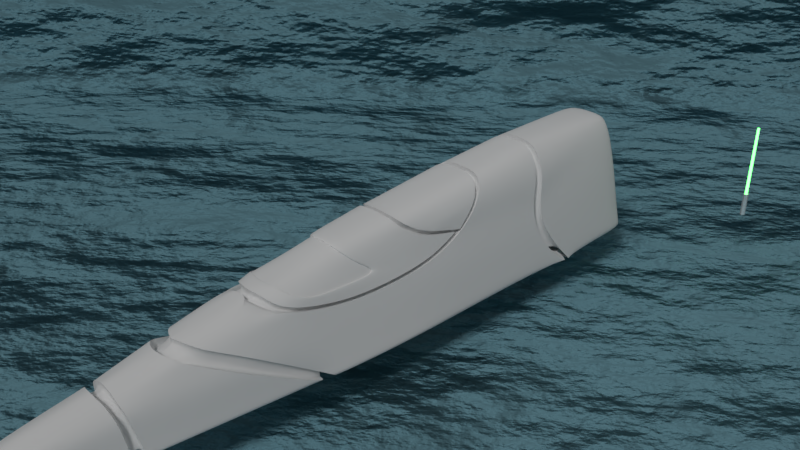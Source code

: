 # Source: beginner2.blend  (saved by Blender 2.78.4; exported with 4.5.12 LTS)
import bpy
from mathutils import Matrix  # noqa: F401  (used for matrix-valued properties, if any)

bpy.ops.wm.read_factory_settings(use_empty=True)
scene = bpy.context.scene
scene.name = 'Scene'

# ---- collections
col_collection_1 = bpy.data.collections.new('Collection 1'); scene.collection.children.link(col_collection_1)
col_collection_2 = bpy.data.collections.new('Collection 2'); scene.collection.children.link(col_collection_2)
col_collection_2.hide_render = True
col_collection_2.hide_viewport = True

# ---- materials (node trees are filled in below, after node groups)
mat_lightsaber_hilt = bpy.data.materials.new('Lightsaber hilt')
mat_lightsaber_hilt.alpha_threshold = 0.0
mat_lightsaber_hilt.roughness = 0.5
mat_lighsaber_light = bpy.data.materials.new('Lighsaber light')
mat_lighsaber_light.alpha_threshold = 0.0
mat_lighsaber_light.roughness = 0.5
mat_material_001 = bpy.data.materials.new('Material.001')
mat_material_001.alpha_threshold = 0.0
mat_material_001.roughness = 0.5
mat_exterior = bpy.data.materials.new('Exterior')
mat_exterior.alpha_threshold = 0.0
mat_exterior.roughness = 0.5
mat_inside_faces = bpy.data.materials.new('Inside faces')
mat_inside_faces.alpha_threshold = 0.0
mat_inside_faces.roughness = 0.5
mat_exterior_002 = bpy.data.materials.new('Exterior.002')
mat_exterior_002.alpha_threshold = 0.0
mat_exterior_002.roughness = 0.5
mat_inside_faces_001 = bpy.data.materials.new('Inside faces.001')
mat_inside_faces_001.alpha_threshold = 0.0
mat_inside_faces_001.roughness = 0.5

# ---- material node trees
mat_lightsaber_hilt.use_nodes = True; mat_lightsaber_hilt.node_tree.nodes.clear()
_N = mat_lightsaber_hilt.node_tree.nodes; _L = mat_lightsaber_hilt.node_tree.links
n0 = _N.new('ShaderNodeOutputMaterial'); n0.name = 'Material Output'; n0.location = (300, 300)
n1 = _N.new('ShaderNodeAddShader'); n1.name = 'Add Shader'; n1.location = (10, 300)
n2 = _N.new('ShaderNodeBsdfDiffuse'); n2.name = 'Diffuse BSDF'; n2.location = (-190, 300)
n2.inputs[0].default_value = (0.3672, 0.3672, 0.3672, 1.0)
n3 = _N.new('ShaderNodeBsdfAnisotropic'); n3.name = 'Glossy BSDF'; n3.location = (-190, 200)
n3.distribution = 'GGX'
n3.inputs[1].default_value = 0.0
_L.new(n1.outputs[0], n0.inputs[0])
_L.new(n2.outputs[0], n1.inputs[0])
_L.new(n3.outputs[0], n1.inputs[1])
n0.is_active_output = True
mat_lighsaber_light.use_nodes = True; mat_lighsaber_light.node_tree.nodes.clear()
_N = mat_lighsaber_light.node_tree.nodes; _L = mat_lighsaber_light.node_tree.links
n0 = _N.new('ShaderNodeBsdfDiffuse'); n0.name = 'Diffuse BSDF'; n0.location = (-78, 345)
n0.inputs[0].default_value = (0.02511, 0.8, 0.03559, 1.0)
n1 = _N.new('ShaderNodeEmission'); n1.name = 'Emission'; n1.location = (-82, 225)
n1.inputs[0].default_value = (0.08888, 0.8, 0.1058, 1.0)
n1.inputs[1].default_value = 11.1
n2 = _N.new('ShaderNodeOutputMaterial'); n2.name = 'Material Output'; n2.location = (617, 348)
n3 = _N.new('ShaderNodeBsdfRefraction'); n3.name = 'Refraction BSDF'; n3.location = (258, 147)
n3.distribution = 'GGX'
n3.inputs[0].default_value = (0.005556, 0.8, 0.04368, 1.0)
n3.inputs[2].default_value = 9.85
n4 = _N.new('ShaderNodeMixShader'); n4.name = 'Mix Shader'; n4.location = (355, 312)
n5 = _N.new('ShaderNodeBsdfRefraction'); n5.name = 'Refraction BSDF.001'; n5.location = (134, 388)
n5.inputs[0].default_value = (0.8, 0.8, 0.8, 1.0)
n5.inputs[1].default_value = 0.4916
n5.inputs[2].default_value = 3.6
_L.new(n1.outputs[0], n4.inputs[2])
_L.new(n4.outputs[0], n2.inputs[0])
_L.new(n5.outputs[0], n4.inputs[1])
n2.is_active_output = True
mat_material_001.use_nodes = True; mat_material_001.node_tree.nodes.clear()
_N = mat_material_001.node_tree.nodes; _L = mat_material_001.node_tree.links
n0 = _N.new('ShaderNodeOutputMaterial'); n0.name = 'Material Output'; n0.location = (300, 300)
n1 = _N.new('ShaderNodeVolumeScatter'); n1.name = 'Volume Scatter'; n1.location = (100, 200)
n1.width = 140
n2 = _N.new('ShaderNodeBsdfDiffuse'); n2.name = 'Diffuse BSDF'; n2.location = (10, 300)
n2.inputs[0].default_value = (0.168, 0.3366, 0.402, 1.0)
n3 = _N.new('ShaderNodeBump'); n3.name = 'Bump'; n3.location = (-180, 100)
n3.inputs[1].default_value = 9.4
n3.inputs[2].default_value = 1.0
n4 = _N.new('ShaderNodeTexNoise'); n4.name = 'Noise Texture'; n4.location = (-370, -100)
n4.inputs[2].default_value = 7.1
n4.inputs[3].default_value = 15.2
_L.new(n2.outputs[0], n0.inputs[0])
_L.new(n3.outputs[0], n2.inputs[2])
_L.new(n4.outputs[0], n3.inputs[3])
n0.is_active_output = True
mat_exterior.use_nodes = True; mat_exterior.node_tree.nodes.clear()
_N = mat_exterior.node_tree.nodes; _L = mat_exterior.node_tree.links
n0 = _N.new('ShaderNodeOutputMaterial'); n0.name = 'Material Output'; n0.location = (300, 300)
n1 = _N.new('ShaderNodeBsdfDiffuse'); n1.name = 'Diffuse BSDF'; n1.location = (10, 300)
_L.new(n1.outputs[0], n0.inputs[0])
n0.is_active_output = True
mat_inside_faces.use_nodes = True; mat_inside_faces.node_tree.nodes.clear()
_N = mat_inside_faces.node_tree.nodes; _L = mat_inside_faces.node_tree.links
n0 = _N.new('ShaderNodeOutputMaterial'); n0.name = 'Material Output'; n0.location = (300, 300)
n1 = _N.new('ShaderNodeBsdfDiffuse'); n1.name = 'Diffuse BSDF'; n1.location = (10, 300)
n1.inputs[0].default_value = (0.8, 0.009224, 0.0, 1.0)
_L.new(n1.outputs[0], n0.inputs[0])
n0.is_active_output = True
mat_exterior_002.use_nodes = True; mat_exterior_002.node_tree.nodes.clear()
_N = mat_exterior_002.node_tree.nodes; _L = mat_exterior_002.node_tree.links
n0 = _N.new('ShaderNodeOutputMaterial'); n0.name = 'Material Output'; n0.location = (300, 300)
n1 = _N.new('ShaderNodeBsdfDiffuse'); n1.name = 'Diffuse BSDF'; n1.location = (10, 300)
_L.new(n1.outputs[0], n0.inputs[0])
n0.is_active_output = True
mat_inside_faces_001.use_nodes = True; mat_inside_faces_001.node_tree.nodes.clear()
_N = mat_inside_faces_001.node_tree.nodes; _L = mat_inside_faces_001.node_tree.links
n0 = _N.new('ShaderNodeOutputMaterial'); n0.name = 'Material Output'; n0.location = (300, 300)
n1 = _N.new('ShaderNodeBsdfDiffuse'); n1.name = 'Diffuse BSDF'; n1.location = (10, 300)
n1.inputs[0].default_value = (0.8, 0.009224, 0.0, 1.0)
_L.new(n1.outputs[0], n0.inputs[0])
n0.is_active_output = True

# ---- world
world_world = bpy.data.worlds.new('World'); scene.world = world_world
world_world.color = (0.1376, 0.1376, 0.1376)
world_world.use_sun_shadow = False
world_world.sun_shadow_jitter_overblur = 0.0
world_world.cycles.sampling_method = 'MANUAL'

# ---- cameras
cam_camera_001 = bpy.data.cameras.new('Camera.001')
cam_camera_001.clip_end = 100.0
cam_camera_001.lens = 35.0
cam_camera_001.sensor_width = 32.0
cam_camera_001.sensor_height = 18.0
cam_camera_001.display_size = 2.0
cam_camera_001.dof.focus_distance = 0.0
cam_camera = bpy.data.cameras.new('Camera')
cam_camera.clip_end = 100.0
cam_camera.lens = 35.0
cam_camera.sensor_width = 32.0
cam_camera.sensor_height = 18.0
cam_camera.ortho_scale = 7.314
cam_camera.dof.focus_distance = 0.0

# ---- lights
light_sun = bpy.data.lights.new('Sun', 'SUN')
light_sun.transmission_factor = 0.0
light_sun.angle = 0.1993
light_sun.energy = 1.0
light_sun.shadow_buffer_clip_start = 0.5
light_sun.shadow_soft_size = 0.1
light_sun.shadow_cascade_max_distance = 1000.0
light_lamp = bpy.data.lights.new('Lamp', 'POINT')
light_lamp.transmission_factor = 0.0
light_lamp.cutoff_distance = 30.0
light_lamp.energy = 100.0
light_lamp.shadow_buffer_clip_start = 1.001
light_lamp.shadow_soft_size = 0.1
light_lamp.shadow_maximum_resolution = 0.006
light_lamp.use_absolute_resolution = True

# ---- meshes
me_cylinder = bpy.data.meshes.new('Cylinder')
me_cylinder.from_pydata([(0.0, 0.04, -0.175), (0.0, 0.04, 0.175), (0.007804, 0.03923, -0.175), (0.007804, 0.03923, 0.175), (0.01531, 0.03696, -0.175), (0.01531, 0.03696, 0.175), (0.02222, 0.03326, -0.175), (0.02222, 0.03326, 0.175), (0.02828, 0.02828, -0.175), (0.02828, 0.02828, 0.175), (0.03326, 0.02222, -0.175), (0.03326, 0.02222, 0.175), (0.03696, 0.01531, -0.175), (0.03696, 0.01531, 0.175), (0.03923, 0.007804, -0.175), (0.03923, 0.007804, 0.175), (0.04, 3.02e-09, -0.175), (0.04, 3.02e-09, 0.175), (0.03923, -0.007804, -0.175), (0.03923, -0.007804, 0.175), (0.03696, -0.01531, -0.175), (0.03696, -0.01531, 0.175), (0.03326, -0.02222, -0.175), (0.03326, -0.02222, 0.175), (0.02828, -0.02828, -0.175), (0.02828, -0.02828, 0.175), (0.02222, -0.03326, -0.175), (0.02222, -0.03326, 0.175), (0.01531, -0.03696, -0.175), (0.01531, -0.03696, 0.175), (0.007804, -0.03923, -0.175), (0.007804, -0.03923, 0.175), (-1.303e-08, -0.04, -0.175), (-1.303e-08, -0.04, 0.175), (-0.007804, -0.03923, -0.175), (-0.007804, -0.03923, 0.175), (-0.01531, -0.03696, -0.175), (-0.01531, -0.03696, 0.175), (-0.02222, -0.03326, -0.175), (-0.02222, -0.03326, 0.175), (-0.02828, -0.02828, -0.175), (-0.02828, -0.02828, 0.175), (-0.03326, -0.02222, -0.175), (-0.03326, -0.02222, 0.175), (-0.03696, -0.01531, -0.175), (-0.03696, -0.01531, 0.175), (-0.03923, -0.007804, -0.175), (-0.03923, -0.007804, 0.175), (-0.04, 3.862e-08, -0.175), (-0.04, 3.862e-08, 0.175), (-0.03923, 0.007804, -0.175), (-0.03923, 0.007804, 0.175), (-0.03696, 0.01531, -0.175), (-0.03696, 0.01531, 0.175), (-0.03326, 0.02222, -0.175), (-0.03326, 0.02222, 0.175), (-0.02828, 0.02828, -0.175), (-0.02828, 0.02828, 0.175), (-0.02222, 0.03326, -0.175), (-0.02222, 0.03326, 0.175), (-0.01531, 0.03696, -0.175), (-0.01531, 0.03696, 0.175), (-0.007804, 0.03923, -0.175), (-0.007804, 0.03923, 0.175), (1.548e-09, 0.02266, 0.175), (0.004422, 0.02223, 0.175), (0.008673, 0.02094, 0.175), (0.01259, 0.01884, 0.175), (0.01603, 0.01603, 0.175), (0.01884, 0.01259, 0.175), (0.02094, 0.008673, 0.175), (0.02223, 0.004422, 0.175), (0.02266, 7.467e-09, 0.175), (0.02223, -0.004422, 0.175), (0.02094, -0.008673, 0.175), (0.01884, -0.01259, 0.175), (0.01603, -0.01603, 0.175), (0.01259, -0.01884, 0.175), (0.008673, -0.02094, 0.175), (0.004422, -0.02223, 0.175), (-5.837e-09, -0.02266, 0.175), (-0.004422, -0.02223, 0.175), (-0.008673, -0.02094, 0.175), (-0.01259, -0.01884, 0.175), (-0.01603, -0.01603, 0.175), (-0.01884, -0.01259, 0.175), (-0.02094, -0.008673, 0.175), (-0.02223, -0.004421, 0.175), (-0.02266, 2.764e-08, 0.175), (-0.02223, 0.004422, 0.175), (-0.02094, 0.008673, 0.175), (-0.01884, 0.01259, 0.175), (-0.01603, 0.01603, 0.175), (-0.01259, 0.01884, 0.175), (-0.008673, 0.02094, 0.175), (-0.004421, 0.02223, 0.175), (-1.172e-07, 0.01872, 1.264), (0.003651, 0.01836, 1.264), (0.007163, 0.01729, 1.264), (0.0104, 0.01556, 1.264), (0.01324, 0.01324, 1.264), (0.01556, 0.0104, 1.264), (0.01729, 0.007163, 1.264), (0.01836, 0.003652, 1.264), (0.01872, 8.473e-09, 1.264), (0.01836, -0.003652, 1.264), (0.01729, -0.007163, 1.264), (0.01556, -0.0104, 1.264), (0.01324, -0.01324, 1.264), (0.0104, -0.01556, 1.264), (0.007163, -0.01729, 1.264), (0.003651, -0.01836, 1.264), (-1.233e-07, -0.01872, 1.264), (-0.003652, -0.01836, 1.264), (-0.007163, -0.01729, 1.264), (-0.0104, -0.01556, 1.264), (-0.01324, -0.01324, 1.264), (-0.01556, -0.0104, 1.264), (-0.01729, -0.007163, 1.264), (-0.01836, -0.003652, 1.264), (-0.01872, 2.513e-08, 1.264), (-0.01836, 0.003652, 1.264), (-0.01729, 0.007163, 1.264), (-0.01556, 0.0104, 1.264), (-0.01324, 0.01324, 1.264), (-0.0104, 0.01556, 1.264), (-0.007163, 0.01729, 1.264), (-0.003652, 0.01836, 1.264)], [], [(0, 1, 3, 2), (2, 3, 5, 4), (4, 5, 7, 6), (6, 7, 9, 8), (8, 9, 11, 10), (10, 11, 13, 12), (12, 13, 15, 14), (14, 15, 17, 16), (16, 17, 19, 18), (18, 19, 21, 20), (20, 21, 23, 22), (22, 23, 25, 24), (24, 25, 27, 26), (26, 27, 29, 28), (28, 29, 31, 30), (30, 31, 33, 32), (32, 33, 35, 34), (34, 35, 37, 36), (36, 37, 39, 38), (38, 39, 41, 40), (40, 41, 43, 42), (42, 43, 45, 44), (44, 45, 47, 46), (46, 47, 49, 48), (48, 49, 51, 50), (50, 51, 53, 52), (52, 53, 55, 54), (54, 55, 57, 56), (56, 57, 59, 58), (58, 59, 61, 60), (5, 3, 65, 66), (60, 61, 63, 62), (62, 63, 1, 0), (0, 2, 4, 6, 8, 10, 12, 14, 16, 18, 20, 22, 24, 26, 28, 30, 32, 34, 36, 38, 40, 42, 44, 46, 48, 50, 52, 54, 56, 58, 60, 62), (94, 93, 125, 126), (23, 21, 74, 75), (41, 39, 83, 84), (59, 57, 92, 93), (15, 13, 70, 71), (33, 31, 79, 80), (51, 49, 88, 89), (7, 5, 66, 67), (25, 23, 75, 76), (43, 41, 84, 85), (61, 59, 93, 94), (17, 15, 71, 72), (35, 33, 80, 81), (53, 51, 89, 90), (9, 7, 67, 68), (27, 25, 76, 77), (45, 43, 85, 86), (63, 61, 94, 95), (19, 17, 72, 73), (37, 35, 81, 82), (55, 53, 90, 91), (11, 9, 68, 69), (29, 27, 77, 78), (47, 45, 86, 87), (3, 1, 64, 65), (1, 63, 95, 64), (21, 19, 73, 74), (39, 37, 82, 83), (57, 55, 91, 92), (13, 11, 69, 70), (31, 29, 78, 79), (49, 47, 87, 88), (97, 96, 127, 126, 125, 124, 123, 122, 121, 120, 119, 118, 117, 116, 115, 114, 113, 112, 111, 110, 109, 108, 107, 106, 105, 104, 103, 102, 101, 100, 99, 98), (81, 80, 112, 113), (68, 67, 99, 100), (95, 94, 126, 127), (82, 81, 113, 114), (69, 68, 100, 101), (64, 95, 127, 96), (83, 82, 114, 115), (70, 69, 101, 102), (84, 83, 115, 116), (71, 70, 102, 103), (85, 84, 116, 117), (72, 71, 103, 104), (86, 85, 117, 118), (73, 72, 104, 105), (87, 86, 118, 119), (74, 73, 105, 106), (88, 87, 119, 120), (75, 74, 106, 107), (89, 88, 120, 121), (76, 75, 107, 108), (90, 89, 121, 122), (77, 76, 108, 109), (91, 90, 122, 123), (78, 77, 109, 110), (65, 64, 96, 97), (92, 91, 123, 124), (79, 78, 110, 111), (66, 65, 97, 98), (93, 92, 124, 125), (80, 79, 111, 112), (67, 66, 98, 99)])
me_cylinder.polygons.foreach_set('material_index', [0, 0, 0, 0, 0, 0, 0, 0, 0, 0, 0, 0, 0, 0, 0, 0, 0, 0, 0, 0, 0, 0, 0, 0, 0, 0, 0, 0, 0, 0, 0, 0, 0, 0, 1, 0, 0, 0, 0, 0, 0, 0, 0, 0, 0, 0, 0, 0, 0, 0, 0, 0, 0, 0, 0, 0, 0, 0, 0, 0, 0, 0, 0, 0, 0, 0, 1, 1, 1, 1, 1, 1, 1, 1, 1, 1, 1, 1, 1, 1, 1, 1, 1, 1, 1, 1, 1, 1, 1, 1, 1, 1, 1, 1, 1, 1, 1, 1])
_k = {(0, 2): 1.0, (1, 3): 1.0, (2, 4): 1.0, (3, 5): 1.0, (4, 6): 1.0, (5, 7): 1.0, (6, 8): 1.0, (7, 9): 1.0, (8, 10): 1.0, (9, 11): 1.0, (10, 12): 1.0, (11, 13): 1.0, (12, 14): 1.0, (13, 15): 1.0, (14, 16): 1.0, (15, 17): 1.0, (16, 18): 1.0, (17, 19): 1.0, (18, 20): 1.0, (19, 21): 1.0, (20, 22): 1.0, (21, 23): 1.0, (22, 24): 1.0, (23, 25): 1.0, (24, 26): 1.0, (25, 27): 1.0, (26, 28): 1.0, (27, 29): 1.0, (28, 30): 1.0, (29, 31): 1.0, (30, 32): 1.0, (31, 33): 1.0, (32, 34): 1.0, (33, 35): 1.0, (34, 36): 1.0, (35, 37): 1.0, (36, 38): 1.0, (37, 39): 1.0, (38, 40): 1.0, (39, 41): 1.0, (40, 42): 1.0, (41, 43): 1.0, (42, 44): 1.0, (43, 45): 1.0, (44, 46): 1.0, (45, 47): 1.0, (46, 48): 1.0, (47, 49): 1.0, (48, 50): 1.0, (49, 51): 1.0, (50, 52): 1.0, (51, 53): 1.0, (52, 54): 1.0, (53, 55): 1.0, (54, 56): 1.0, (55, 57): 1.0, (56, 58): 1.0, (57, 59): 1.0, (58, 60): 1.0, (59, 61): 1.0, (60, 62): 1.0, (61, 63): 1.0, (0, 62): 1.0, (1, 63): 1.0, (64, 65): 1.0, (65, 66): 1.0, (66, 67): 1.0, (67, 68): 1.0, (68, 69): 1.0, (69, 70): 1.0, (70, 71): 1.0, (71, 72): 1.0, (72, 73): 1.0, (73, 74): 1.0, (74, 75): 1.0, (75, 76): 1.0, (76, 77): 1.0, (77, 78): 1.0, (78, 79): 1.0, (79, 80): 1.0, (80, 81): 1.0, (81, 82): 1.0, (82, 83): 1.0, (83, 84): 1.0, (84, 85): 1.0, (85, 86): 1.0, (86, 87): 1.0, (87, 88): 1.0, (88, 89): 1.0, (89, 90): 1.0, (90, 91): 1.0, (91, 92): 1.0, (92, 93): 1.0, (93, 94): 1.0, (94, 95): 1.0, (64, 95): 1.0, (96, 97): 1.0, (97, 98): 1.0, (98, 99): 1.0, (99, 100): 1.0, (100, 101): 1.0, (101, 102): 1.0, (102, 103): 1.0, (103, 104): 1.0, (104, 105): 1.0, (105, 106): 1.0, (106, 107): 1.0, (107, 108): 1.0, (108, 109): 1.0, (109, 110): 1.0, (110, 111): 1.0, (111, 112): 1.0, (112, 113): 1.0, (113, 114): 1.0, (114, 115): 1.0, (115, 116): 1.0, (116, 117): 1.0, (117, 118): 1.0, (118, 119): 1.0, (119, 120): 1.0, (120, 121): 1.0, (121, 122): 1.0, (122, 123): 1.0, (123, 124): 1.0, (124, 125): 1.0, (125, 126): 1.0, (126, 127): 1.0, (96, 127): 1.0}
me_cylinder.attributes.new('crease_edge', 'FLOAT', 'EDGE').data.foreach_set('value', [_k.get((min(e.vertices), max(e.vertices)), 0.0) for e in me_cylinder.edges])
me_cylinder.materials.append(mat_lightsaber_hilt)
me_cylinder.materials.append(mat_lighsaber_light)
me_cylinder.use_remesh_preserve_volume = False
me_cylinder.use_remesh_preserve_attributes = False
me_cylinder.use_mirror_vertex_groups = False
me_cylinder.update()
me_mesh = bpy.data.meshes.new('Mesh')
me_mesh.from_pydata([(-29.54, 32.58, -1.284), (-29.49, -3.051, -1.283), (-29.49, -3.365, -1.283), (-29.48, -3.608, -1.227), (-29.48, -3.792, -1.074), (-29.49, -3.924, -0.8406), (-29.49, -4.012, -0.5424), (-29.53, -3.997, 2.527), (27.37, 32.58, -1.284), (27.42, -3.051, -1.283), (27.42, -3.365, -1.283), (27.43, -3.608, -1.227), (27.43, -3.792, -1.074), (27.42, -3.924, -0.8406), (27.42, -4.012, -0.5424), (27.38, -3.997, 2.527), (27.38, -3.997, 19.73), (-29.53, -3.997, 19.73)], [], [(9, 1, 0, 8), (2, 1, 9, 10), (3, 2, 10, 11), (4, 3, 11, 12), (5, 4, 12, 13), (6, 5, 13, 14), (7, 15, 16, 17), (6, 14, 15, 7)])
_k = {(8, 9): 1.0, (0, 1): 1.0, (7, 17): 1.0, (15, 16): 1.0, (16, 17): 1.0, (0, 8): 1.0}
me_mesh.attributes.new('crease_edge', 'FLOAT', 'EDGE').data.foreach_set('value', [_k.get((min(e.vertices), max(e.vertices)), 0.0) for e in me_mesh.edges])
me_mesh.materials.append(mat_material_001)
me_mesh.use_remesh_preserve_volume = False
me_mesh.use_remesh_preserve_attributes = False
me_mesh.use_mirror_vertex_groups = False
me_mesh.update()
me_cube = bpy.data.meshes.new('Cube')
me_cube.from_pydata([(0.8616, 4.562, -0.8935), (0.367, -4.852, -0.8935), (0.0, -5.106, -0.8935), (0.0, 4.562, -0.8935), (0.2907, 4.561, 0.9013), (0.0968, -4.944, -0.412), (0.0, -5.032, -0.4097), (0.0, 4.561, 0.9288), (0.858, 0.2258, -0.9106), (1.397e-07, 0.1961, -0.9139), (0.5241, -3.72, -0.8935), (0.1171, -3.829, -0.2141), (0.0, -3.72, -0.8935), (0.0, -3.844, -0.179), (0.0, -3.572, -0.8935), (0.0, -3.698, -0.1394), (0.5396, -3.572, -0.8935), (0.118, -3.689, -0.187), (-0.001342, -1.367, -0.8935), (0.0, -3.093, -0.02201), (0.768, -1.369, -0.8935), (0.1335, -3.064, -0.03626), (-0.001342, -1.194, -0.8935), (0.0, -2.879, 0.03798), (0.8043, -1.195, -0.8933), (0.1512, -2.83, 0.03048), (-0.001342, -0.9847, -0.8935), (0.0, -1.964, 0.2212), (0.8276, -1.028, -0.8935), (0.2118, -1.961, 0.22), (0.496, 4.562, 0.6622), (0.2739, -4.889, -0.5345), (0.2305, -1.65, 0.2912), (0.598, -0.009898, -0.1215), (0.3758, -3.768, -0.3953), (0.3809, -3.652, -0.3717), (0.4127, -2.73, -0.2144), (0.4641, -2.4, -0.1759), (0.5104, -1.488, -0.03042), (1.658e-07, 0.9152, -0.9106), (0.0, 1.678, 0.7507), (0.8586, 1.147, -0.904), (0.3502, 1.678, 0.75), (0.5639, 1.151, 0.147), (2.459e-07, 3.088, -0.9006), (0.0, 2.739, 0.8741), (0.8604, 3.088, -0.9006), (0.3414, 2.739, 0.8603), (0.6039, 2.542, 0.1592), (0.7932, 0.1805, -0.7389), (0.4922, -3.719, -0.7849), (0.5027, -3.572, -0.7934), (0.6977, -1.693, -0.7499), (0.7, -1.422, -0.7583), (0.7672, -1.102, -0.7466), (0.8173, 4.562, -0.6749), (0.3282, -4.901, -0.8175), (0.2177, -1.841, 0.2414), (0.7998, 1.15, -0.7027), (0.8059, 2.732, -0.627), (0.6537, 4.562, 0.1314), (0.2978, -4.907, -0.633), (0.0, -1.895, 0.2615), (0.6679, 0.05602, -0.3299), (0.4308, -3.745, -0.5504), (0.4328, -3.627, -0.5413), (0.5598, -2.39, -0.3857), (0.6013, -2.032, -0.3753), (0.632, -1.308, -0.3802), (0.6852, 1.15, -0.2154), (0.7058, 2.494, -0.2037), (0.0, 3.168, -0.9002), (0.0, 2.836, 0.8804), (0.8604, 3.168, -0.9002), (0.3332, 2.836, 0.8647), (0.6092, 2.697, 0.1639), (0.8071, 2.922, -0.6273), (0.7037, 2.65, -0.202), (0.0, -1.691, 0.3034), (0.4862, -1.291, 0.1012), (0.5134, -1.373, 0.0052), (0.522, -0.2991, 0.09574), (0.6013, -0.02158, -0.06895), (0.5087, 0.5141, 0.2573), (0.5542, 1.003, 0.1713), (0.589, 0.567, -0.0123), (0.5277, 0.2287, 0.1434), (0.3035, -0.7746, 0.4738), (0.8583, 0.68, -0.9088), (0.6155, 0.5186, -0.06849), (0.0, 0.5743, -0.9121), (0.7978, 0.6418, -0.7167), (0.686, 0.5644, -0.2761), (0.4519, -0.5572, 0.2421), (0.4425, 0.2476, 0.3847), (0.5705, -0.725, -0.09933), (0.4542, -0.09361, 0.2963), (0.0, -0.7891, 0.5064), (0.3365, 0.07649, 0.5782), (0.504, -0.8787, 0.1031), (0.3232, -0.3582, 0.5244), (0.0, 0.07129, 0.6161), (0.0, -0.3929, 0.555), (0.2304, -4.827, -0.4566), (0.2675, -3.795, -0.2922), (0.2698, -3.68, -0.2679), (0.3091, -2.966, -0.09781), (0.3349, -2.702, -0.0399), (0.4009, -1.843, 0.1114), (0.4238, -1.518, 0.1891), (0.4149, -1.73, 0.1098), (0.0, -0.3943, -0.9037), (0.8428, -0.4174, -0.9037), (0.5758, -0.7015, -0.1542), (0.7931, -0.452, -0.7866), (0.649, -0.6116, -0.3525), (0.3804, 4.561, 0.8337), (0.5219, 1.5, 0.4734), (0.5517, 2.681, 0.5054), (0.559, 2.804, 0.5032), (0.5076, 0.6527, 0.2896), (0.4432, 0.3384, 0.3945), (0.0, 1.576, 0.7495), (0.3364, 0.1443, 0.577), (0.0, 0.1265, 0.6144), (0.3478, 1.579, 0.751), (0.5223, 1.437, 0.4733), (0.5074, 0.6781, 0.3146), (0.0, 0.2212, 0.6175), (0.3388, 0.2402, 0.5782), (0.4432, 0.379, 0.4242), (0.555, 1.091, 0.1849), (0.402, -1.524, 0.1609), (0.4659, -1.291, 0.07081), (0.0, -1.701, 0.2779), (0.2333, -1.659, 0.2908), (0.4841, -0.8698, 0.07284), (0.5025, -0.2765, 0.06527), (0.4307, -0.5408, 0.2151), (0.0, -1.274, 0.3619), (0.4126, -1.076, 0.1954), (0.2911, -0.7633, 0.4356), (0.2555, -1.244, 0.3479), (0.0, -0.7781, 0.4857), (0.09518, -5.037, -0.815), (0.1025, -5.031, -0.6229), (0.5216, 4.562, -0.8935), (0.2595, 4.562, -0.8935), (0.1053, -5.019, -0.921), (0.1791, -4.884, -0.6289), (0.5196, 0.1961, -0.9139), (0.2593, 0.1961, -0.9139), (0.293, -3.72, -0.8935), (0.1575, -3.72, -0.8935), (0.3035, -3.572, -0.8935), (0.135, -3.572, -0.8935), (0.4697, -1.367, -0.8935), (0.2092, -1.367, -0.8935), (0.4827, -1.194, -0.8935), (0.2421, -1.194, -0.8935), (0.4985, -0.9847, -0.8935), (0.2492, -0.9847, -0.8935), (0.52, 0.9152, -0.9106), (0.2595, 0.9152, -0.9106), (0.5212, 3.088, -0.9006), (0.26, 3.088, -0.9006), (0.5212, 3.168, -0.9002), (0.2601, 3.168, -0.9002), (0.5198, 0.5743, -0.9121), (0.2594, 0.5743, -0.9121), (0.5093, -0.3943, -0.9037), (0.2547, -0.3943, -0.9037), (0.1037, -5.028, -0.5407), (0.0, -5.099, -0.5234), (0.0, -5.099, -0.6371), (0.0, -5.099, -0.7936), (0.1599, -4.876, -0.4387), (0.1903, -3.809, -0.2425), (0.1966, -3.683, -0.2194), (0.2278, -3.005, -0.06023), (0.2178, -4.956, -0.8165), (0.1885, -4.979, -0.6234), (0.1774, -4.978, -0.5423), (0.7082, 4.562, -0.8935), (0.2428, -4.912, -0.8935), (0.7052, 0.1961, -0.9139), (0.4144, -3.72, -0.8935), (0.428, -3.572, -0.8935), (0.6317, -1.368, -0.8933), (0.6583, -1.194, -0.8935), (0.6786, -0.9847, -0.8935), (0.7057, 0.9152, -0.9106), (0.7073, 3.088, -0.9006), (0.7073, 3.168, -0.9002), (0.7055, 0.5743, -0.9121), (0.692, -0.3943, -0.9037), (0.09336, -4.874, -0.6321), (0.09474, -4.872, -0.5313), (0.1728, -4.82, -0.6327), (0.1418, -4.807, -0.5332), (0.09703, -4.937, -0.6284), (0.1561, -4.875, -0.5368), (0.09831, -4.934, -0.535), (0.7842, 4.562, -0.8302), (0.0, 4.561, -0.7935), (0.2434, 4.563, 0.8132), (0.0, 4.564, 0.8295), (0.4425, -3.72, -0.793), (0.07633, -3.812, -0.3038), (1.851e-05, -3.722, -0.7941), (0.0, -3.826, -0.2723), (-0.001342, -3.572, -0.7935), (0.0, -3.678, -0.2335), (0.461, -3.572, -0.7931), (0.08593, -3.667, -0.2792), (0.0, -3.073, -0.1162), (0.1002, -3.042, -0.128), (-0.001342, -1.194, -0.7935), (-0.005255, -2.858, -0.05973), (0.1277, -2.809, -0.06436), (0.0, -1.943, 0.1235), (0.1743, -1.94, 0.1298), (0.4003, 4.562, 0.633), (0.5032, -0.004783, -0.1526), (0.2886, -3.754, -0.4423), (0.2954, -3.638, -0.4216), (0.324, -2.717, -0.2586), (0.3747, -2.388, -0.219), (0.4177, -1.48, -0.06706), (0.0, 1.689, 0.6502), (0.2934, 1.686, 0.668), (0.4678, 1.153, 0.1195), (2.459e-07, 3.088, -0.8006), (0.0, 2.75, 0.7748), (0.7708, 3.088, -0.8011), (0.296, 2.748, 0.7717), (0.5063, 2.544, 0.1374), (0.6017, -1.683, -0.776), (0.6034, -1.422, -0.757), (0.7193, 4.562, -0.6952), (0.1849, -1.816, 0.1504), (0.7085, 2.733, -0.6496), (0.5567, 4.563, 0.1069), (0.0, -1.872, 0.1649), (0.3347, -3.732, -0.5748), (0.3383, -3.615, -0.5717), (0.4633, -2.378, -0.4093), (0.5075, -2.024, -0.4091), (0.6092, 2.496, -0.2294), (0.0, 3.168, -0.8002), (0.0, 2.839, 0.7815), (0.7666, 3.168, -0.8011), (0.2834, 2.838, 0.778), (0.5133, 2.698, 0.1355), (0.7093, 2.922, -0.6479), (0.6067, 2.651, -0.2262), (0.4194, -1.362, -0.02706), (0.5077, -0.01853, -0.104), (0.4132, 0.5189, 0.228), (0.4582, 1.007, 0.1436), (0.4935, 0.571, -0.04163), (0.5206, 0.5234, -0.0995), (0.3497, 0.2544, 0.3482), (0.4758, -0.7209, -0.131), (0.2716, 0.08787, 0.5031), (0.0, 0.08405, 0.5175), (0.2051, -3.78, -0.3688), (0.203, -3.66, -0.3399), (0.2379, -2.948, -0.1657), (0.2765, -2.684, -0.119), (0.3225, -1.827, 0.05124), (0.3431, -1.706, 0.04455), (0.4811, -0.698, -0.1861), (0.2924, 4.561, 0.7863), (0.4259, 1.499, 0.4738), (0.4595, 2.685, 0.4667), (0.4684, 2.804, 0.461), (0.4095, 0.6649, 0.2743), (0.3505, 0.351, 0.3594), (0.0, 1.587, 0.6503), (0.2946, 0.1504, 0.4864), (0.0, 0.1289, 0.5151), (0.3062, 1.59, 0.6607), (0.4354, 1.437, 0.4746), (0.4559, 1.099, 0.1741), (0.5216, 4.561, -0.7935), (0.2595, 4.561, -0.7935), (0.2871, -3.721, -0.7937), (0.1627, -3.722, -0.7936), (0.3035, -3.572, -0.7935), (0.135, -3.572, -0.7935), (0.4827, -1.194, -0.7935), (0.2421, -1.194, -0.7935), (0.5212, 3.088, -0.8006), (0.26, 3.088, -0.8006), (0.5212, 3.168, -0.8002), (0.2601, 3.168, -0.8002), (0.1438, -3.792, -0.3295), (0.1515, -3.661, -0.3057), (0.1807, -2.983, -0.1455), (0.7082, 4.561, -0.7935), (0.4095, -3.72, -0.7936), (0.428, -3.572, -0.7935), (0.6583, -1.194, -0.7935), (0.7063, 3.088, -0.8006), (0.7073, 3.168, -0.8002), (-0.001342, -1.367, -0.7907), (0.4697, -1.367, -0.7907), (0.2092, -1.367, -0.7907), (0.6314, -1.368, -0.7907)], [(192, 193)], [(153, 148, 2, 12), (11, 13, 6, 5), (177, 11, 5, 176), (109, 32, 57, 110), (169, 151, 9, 90), (21, 19, 15, 17), (179, 21, 17, 178), (161, 159, 22, 26), (29, 27, 23, 25), (228, 256, 271, 270), (171, 161, 26, 111), (115, 113, 38, 68), (68, 38, 37, 67), (66, 36, 35, 65), (92, 89, 33, 63), (99, 95, 82, 81), (64, 34, 31, 61), (70, 48, 43, 69), (165, 163, 39, 44), (47, 45, 40, 42), (118, 47, 42, 117), (46, 59, 58, 41), (10, 50, 56, 1), (88, 91, 49, 8), (20, 52, 51, 16), (112, 114, 54, 28), (62, 57, 32, 78), (59, 70, 69, 58), (50, 64, 61, 56), (91, 92, 63, 49), (52, 66, 65, 51), (54, 68, 67, 53), (114, 115, 68, 54), (55, 60, 77, 76), (0, 55, 76, 73), (60, 30, 75, 77), (147, 167, 71, 3), (4, 7, 72, 74), (116, 4, 74, 119), (86, 85, 84, 83), (93, 87, 141, 138), (79, 99, 136, 133), (81, 82, 85, 86), (58, 69, 92, 91), (41, 58, 91, 88), (69, 43, 89, 92), (163, 169, 90, 39), (99, 81, 137, 136), (86, 83, 94, 96), (81, 86, 96, 93), (87, 100, 102, 97), (96, 94, 98, 100), (93, 96, 100, 87), (100, 98, 101, 102), (38, 108, 107, 37), (36, 106, 105, 35), (34, 104, 103, 31), (79, 109, 110, 80), (81, 93, 138, 137), (32, 109, 132, 135), (109, 79, 133, 132), (79, 80, 95, 99), (49, 63, 115, 114), (8, 49, 114, 112), (63, 33, 113, 115), (151, 171, 111, 9), (30, 116, 119, 75), (48, 118, 117, 43), (128, 129, 125, 122), (130, 126, 125, 129), (127, 130, 121, 120), (121, 130, 129, 123), (124, 123, 129, 128), (132, 133, 136, 140), (138, 141, 142, 140), (135, 142, 139, 134), (142, 141, 143, 139), (140, 142, 135, 132), (140, 136, 137, 138), (78, 32, 135, 134), (87, 97, 143, 141), (185, 195, 170, 150), (150, 170, 171, 151), (191, 194, 168, 162), (162, 168, 169, 163), (184, 180, 144, 148), (183, 193, 166, 146), (146, 166, 167, 147), (176, 182, 31, 103), (180, 56, 61, 181), (192, 191, 162, 164), (164, 162, 163, 165), (182, 181, 61, 31), (195, 190, 160, 170), (170, 160, 161, 171), (190, 189, 158, 160), (160, 158, 159, 161), (188, 187, 154, 156), (156, 154, 155, 157), (194, 185, 150, 168), (168, 150, 151, 169), (186, 184, 148, 152), (152, 148, 153), (6, 173, 172, 5), (174, 145, 172, 173), (144, 145, 174, 175), (144, 175, 2, 148), (10, 1, 184, 186), (88, 8, 185, 194), (20, 16, 187, 188), (28, 24, 189, 190), (112, 28, 190, 195), (200, 149, 198, 196), (46, 41, 191, 192), (144, 180, 181, 145), (5, 172, 182, 176), (0, 73, 193, 183), (1, 56, 180, 184), (41, 88, 194, 191), (8, 112, 195, 185), (272, 223, 257, 263), (106, 179, 178, 105), (104, 177, 176, 103), (197, 196, 198, 199), (149, 201, 199, 198), (201, 202, 197, 199), (202, 200, 196, 197), (172, 145, 200, 202), (182, 172, 202, 201), (181, 182, 201, 149), (145, 181, 149, 200), (4, 116, 273, 205), (7, 4, 205, 206), (50, 10, 207), (13, 11, 208, 210), (17, 15, 212, 214), (16, 51, 213), (52, 20, 188, 237), (19, 21, 216, 215), (25, 23, 218, 219), (27, 29, 221, 220), (30, 60, 242, 222), (104, 34, 224, 266), (35, 105, 267, 225), (106, 36, 226, 268), (37, 107, 269, 227), (108, 38, 228, 270), (38, 113, 272, 228), (33, 89, 261, 223), (291, 303, 309, 307), (42, 40, 229, 230), (43, 117, 274, 231), (292, 291, 307, 308), (118, 48, 236, 275), (45, 47, 235, 233), (59, 46, 234, 241), (64, 50, 207, 244), (51, 65, 245, 213), (66, 52, 237, 246), (53, 67, 247, 238), (55, 0, 203, 239), (70, 59, 241, 248), (60, 55, 239, 242), (34, 64, 244, 224), (65, 35, 225, 245), (36, 66, 246, 226), (67, 37, 227, 247), (48, 70, 248, 236), (57, 62, 243, 240), (76, 77, 255, 254), (73, 76, 254, 251), (77, 75, 253, 255), (74, 72, 250, 252), (75, 119, 276, 253), (80, 110, 271, 256), (82, 95, 263, 257), (95, 80, 256, 263), (83, 84, 259, 258), (84, 85, 260, 259), (85, 82, 257, 260), (89, 43, 231, 261), (217, 292, 308, 306), (98, 94, 262, 264), (94, 83, 258, 262), (101, 98, 264, 265), (177, 104, 266, 297), (105, 178, 298, 267), (179, 106, 268, 299), (270, 221, 29, 108), (261, 260, 257, 223), (110, 57, 240, 271), (157, 155, 14, 18), (113, 33, 223, 272), (116, 30, 222, 273), (117, 42, 230, 274), (47, 118, 275, 235), (119, 74, 252, 276), (121, 123, 280, 278), (123, 124, 281, 280), (120, 121, 278, 277), (122, 125, 282, 279), (125, 126, 283, 282), (284, 283, 126, 131), (131, 120, 277, 284), (183, 146, 285, 300), (146, 147, 286, 285), (186, 152, 287, 301), (152, 153, 288, 287), (154, 187, 302, 289), (155, 154, 289, 290), (158, 189, 303, 291), (159, 158, 291, 292), (192, 164, 293, 304), (164, 165, 294, 293), (166, 193, 305, 295), (167, 166, 295, 296), (147, 3, 204, 286), (165, 44, 232, 294), (71, 167, 296, 249), (22, 159, 292, 217), (14, 155, 290, 211), (153, 12, 209, 288), (11, 177, 297, 208), (178, 17, 214, 298), (21, 179, 299, 216), (25, 107, 108, 29), (263, 256, 228, 272), (0, 183, 300, 203), (10, 186, 301, 207), (187, 16, 213, 302), (189, 24, 303), (216, 219, 218, 215), (268, 269, 219, 216), (107, 25, 219, 269), (226, 227, 269, 268), (246, 247, 227, 226), (237, 238, 247, 246), (157, 18, 306, 308), (156, 157, 308, 307), (188, 156, 307, 309), (208, 214, 212, 210), (297, 298, 214, 208), (266, 267, 298, 297), (224, 225, 267, 266), (244, 245, 225, 224), (207, 213, 245, 244), (221, 240, 243, 220), (271, 240, 221, 270), (259, 260, 261, 231), (259, 284, 277, 258), (231, 284, 259), (258, 277, 278, 262), (262, 278, 280, 264), (264, 280, 281, 265), (274, 230, 282, 283), (120, 131, 126, 127), (130, 127, 126), (284, 231, 274, 283), (230, 229, 279, 282), (235, 252, 250, 233), (275, 276, 252, 235), (236, 253, 276, 275), (248, 255, 253, 236), (241, 254, 255, 248), (237, 188, 309, 238), (303, 24, 53, 309), (238, 309, 53), (24, 28, 54, 53), (211, 290, 288, 209), (288, 290, 289, 287), (287, 289, 302, 301), (301, 302, 213, 207), (232, 249, 296, 294), (294, 296, 295, 293), (293, 295, 305, 304)])
me_cube.polygons.foreach_set('use_smooth', [True] * 275)
_k = {(10, 50): 1.0, (11, 13): 1.0, (15, 17): 1.0, (16, 51): 1.0, (20, 52): 1.0, (19, 21): 1.0, (23, 25): 1.0, (27, 29): 1.0, (34, 104): 1.0, (35, 105): 1.0, (36, 106): 1.0, (37, 107): 1.0, (38, 108): 1.0, (38, 113): 1.0, (33, 89): 1.0, (40, 42): 1.0, (43, 117): 1.0, (48, 118): 1.0, (45, 47): 1.0, (46, 59): 1.0, (50, 64): 1.0, (51, 65): 1.0, (52, 66): 1.0, (53, 67): 1.0, (59, 70): 1.0, (34, 64): 1.0, (35, 65): 1.0, (36, 66): 1.0, (37, 67): 1.0, (48, 70): 1.0, (57, 62): 1.0, (76, 77): 1.0, (73, 76): 1.0, (75, 77): 1.0, (72, 74): 1.0, (75, 119): 1.0, (80, 110): 1.0, (82, 95): 1.0, (80, 95): 1.0, (83, 84): 1.0, (84, 85): 1.0, (82, 85): 1.0, (43, 89): 1.0, (94, 98): 1.0, (83, 94): 1.0, (98, 101): 1.0, (104, 177): 1.0, (105, 178): 1.0, (106, 179): 1.0, (57, 110): 1.0, (33, 113): 1.0, (42, 117): 1.0, (47, 118): 1.0, (74, 119): 1.0, (121, 123): 1.0, (123, 124): 1.0, (120, 121): 1.0, (122, 125): 1.0, (125, 126): 1.0, (120, 127): 1.0, (120, 131): 1.0, (132, 133): 1.0, (134, 135): 1.0, (133, 136): 1.0, (137, 138): 1.0, (136, 137): 1.0, (138, 141): 1.0, (141, 143): 1.0, (132, 135): 1.0, (145, 172): 0.23922, (145, 181): 0.23922, (172, 182): 0.23922, (152, 186): 1.0, (152, 153): 1.0, (154, 187): 1.0, (154, 155): 1.0, (156, 188): 1.0, (156, 157): 1.0, (158, 189): 1.0, (158, 159): 1.0, (164, 192): 1.0, (164, 165): 1.0, (166, 193): 1.0, (166, 167): 1.0, (44, 165): 1.0, (71, 167): 1.0, (22, 159): 1.0, (14, 155): 1.0, (12, 153): 1.0, (18, 157): 1.0, (11, 177): 1.0, (17, 178): 1.0, (21, 179): 1.0, (10, 186): 1.0, (16, 187): 1.0, (20, 188): 1.0, (24, 189): 1.0, (46, 192): 1.0, (73, 193): 1.0, (181, 182): 0.23922, (258, 259): 1.0, (259, 260): 1.0, (25, 107): 1.0, (126, 131): 1.0, (84, 259): 1.0, (131, 284): 1.0, (188, 309): 1.0, (24, 53): 1.0}
me_cube.attributes.new('crease_edge', 'FLOAT', 'EDGE').data.foreach_set('value', [_k.get((min(e.vertices), max(e.vertices)), 0.0) for e in me_cube.edges])
me_cube.materials.append(mat_exterior)
me_cube.materials.append(mat_inside_faces)
me_cube.use_remesh_preserve_volume = False
me_cube.use_remesh_preserve_attributes = False
me_cube.use_mirror_vertex_groups = False
me_cube.auto_texspace = False
me_cube.update()
me_cube_001 = bpy.data.meshes.new('Cube.001')
me_cube_001.from_pydata([(0.8616, 4.562, -0.8935), (0.367, -4.852, -0.8935), (0.0, -5.106, -0.8935), (0.0, 4.562, -0.8935), (0.2907, 4.561, 0.9013), (0.0968, -4.944, -0.412), (0.0, -5.032, -0.4097), (0.0, 4.561, 0.9288), (0.858, 0.2258, -0.9106), (1.397e-07, 0.1961, -0.9139), (0.5241, -3.72, -0.8935), (0.1171, -3.829, -0.2141), (0.0, -3.72, -0.8935), (0.0, -3.915, -0.179), (-0.001342, -3.572, -0.8935), (0.0, -3.698, -0.1394), (0.5396, -3.572, -0.8935), (0.118, -3.689, -0.187), (-0.001342, -1.367, -0.8935), (0.0, -3.093, -0.02201), (0.768, -1.369, -0.8935), (0.1335, -3.064, -0.03626), (-0.001342, -1.194, -0.8935), (0.0, -2.879, 0.03798), (0.8042, -1.194, -0.8935), (0.1512, -2.83, 0.03048), (-0.001342, -0.9847, -0.8935), (0.0, -1.964, 0.2212), (0.8276, -1.028, -0.8935), (0.2118, -1.961, 0.22), (0.496, 4.562, 0.6622), (0.2739, -4.889, -0.5345), (0.2305, -1.65, 0.2912), (0.598, -0.009898, -0.1215), (0.3758, -3.768, -0.3953), (0.3809, -3.652, -0.3717), (0.4127, -2.73, -0.2144), (0.4641, -2.4, -0.1759), (0.5104, -1.488, -0.03042), (1.658e-07, 0.9152, -0.9106), (0.0, 1.678, 0.7507), (0.8586, 1.147, -0.904), (0.3502, 1.678, 0.75), (0.5639, 1.151, 0.147), (2.459e-07, 3.088, -0.9006), (0.0, 2.739, 0.8741), (0.8604, 3.088, -0.9006), (0.3414, 2.739, 0.8603), (0.6039, 2.542, 0.1592), (0.7932, 0.1805, -0.7389), (0.4934, -3.708, -0.7849), (0.5037, -3.569, -0.7837), (0.6977, -1.693, -0.7499), (0.7, -1.432, -0.7332), (0.7672, -1.102, -0.7466), (0.8173, 4.562, -0.6749), (0.3282, -4.901, -0.8175), (0.2177, -1.841, 0.2414), (0.7998, 1.15, -0.7027), (0.8059, 2.732, -0.627), (0.6537, 4.562, 0.1314), (0.2978, -4.907, -0.633), (0.0, -1.895, 0.2615), (0.6679, 0.05602, -0.3299), (0.4308, -3.745, -0.5504), (0.4328, -3.627, -0.5413), (0.5598, -2.39, -0.3857), (0.6013, -2.032, -0.3753), (0.632, -1.308, -0.3802), (0.6852, 1.15, -0.2154), (0.7058, 2.494, -0.2037), (0.0, 3.168, -0.9002), (0.0, 2.836, 0.8804), (0.8604, 3.168, -0.9002), (0.3332, 2.836, 0.8647), (0.6092, 2.697, 0.1639), (0.8071, 2.922, -0.6273), (0.7037, 2.65, -0.202), (0.0, -1.691, 0.3034), (0.4862, -1.291, 0.1012), (0.5134, -1.373, 0.0052), (0.522, -0.2991, 0.09574), (0.6013, -0.02158, -0.06895), (0.5087, 0.5141, 0.2573), (0.5542, 1.003, 0.1713), (0.589, 0.567, -0.0123), (0.5277, 0.2287, 0.1434), (0.3035, -0.7746, 0.4738), (0.8583, 0.68, -0.9088), (0.6155, 0.5186, -0.06849), (0.0, 0.5743, -0.9121), (0.7978, 0.6418, -0.7167), (0.686, 0.5644, -0.2761), (0.4519, -0.5572, 0.2421), (0.4425, 0.2476, 0.3847), (0.5705, -0.725, -0.09933), (0.4542, -0.09361, 0.2963), (0.0, -0.7891, 0.5064), (0.3365, 0.07649, 0.5782), (0.504, -0.8787, 0.1031), (0.3232, -0.3582, 0.5244), (0.0, 0.07129, 0.6161), (0.0, -0.3929, 0.555), (0.2304, -4.827, -0.4566), (0.2675, -3.795, -0.2922), (0.2698, -3.68, -0.2679), (0.3091, -2.966, -0.09781), (0.3349, -2.702, -0.0399), (0.4009, -1.843, 0.1114), (0.4238, -1.518, 0.1891), (0.4149, -1.73, 0.1098), (0.0, -0.3943, -0.9037), (0.8428, -0.4174, -0.9037), (0.5758, -0.7015, -0.1542), (0.7931, -0.452, -0.7866), (0.649, -0.6116, -0.3525), (0.3804, 4.561, 0.8337), (0.5219, 1.5, 0.4734), (0.5517, 2.681, 0.5054), (0.559, 2.804, 0.5032), (0.5525, 1.27, 0.3383), (0.5076, 0.6527, 0.2896), (0.4432, 0.3384, 0.3945), (0.0, 1.576, 0.7495), (0.3364, 0.1443, 0.577), (0.0, 0.1265, 0.6144), (0.3478, 1.579, 0.751), (0.5223, 1.437, 0.4733), (0.5074, 0.6781, 0.3146), (0.0, 0.2212, 0.6175), (0.3388, 0.2402, 0.5782), (0.4432, 0.379, 0.4242), (0.555, 1.091, 0.1849), (0.402, -1.524, 0.1609), (0.4659, -1.291, 0.07081), (0.0, -1.701, 0.2779), (0.2333, -1.659, 0.2908), (0.4841, -0.8698, 0.07284), (0.5025, -0.2765, 0.06527), (0.4307, -0.5408, 0.2151), (0.0, -1.274, 0.3619), (0.4126, -1.076, 0.1954), (0.2911, -0.7633, 0.4356), (0.2555, -1.244, 0.3479), (0.0, -0.7781, 0.4857), (0.09518, -5.037, -0.815), (0.1025, -5.031, -0.6229), (0.5216, 4.562, -0.8935), (0.2595, 4.562, -0.8935), (0.1053, -5.019, -0.921), (0.1791, -4.884, -0.6289), (0.5196, 0.1961, -0.9139), (0.2593, 0.1961, -0.9139), (0.293, -3.72, -0.8935), (0.1575, -3.72, -0.8935), (0.3035, -3.572, -0.8935), (0.135, -3.572, -0.8935), (0.4697, -1.367, -0.8935), (0.2092, -1.367, -0.8935), (0.4827, -1.194, -0.8935), (0.2421, -1.194, -0.8935), (0.4985, -0.9847, -0.8935), (0.2492, -0.9847, -0.8935), (0.52, 0.9152, -0.9106), (0.2595, 0.9152, -0.9106), (0.5212, 3.088, -0.9006), (0.26, 3.088, -0.9006), (0.5212, 3.168, -0.9002), (0.2601, 3.168, -0.9002), (0.5198, 0.5743, -0.9121), (0.2594, 0.5743, -0.9121), (0.5093, -0.3943, -0.9037), (0.2547, -0.3943, -0.9037), (0.1037, -5.028, -0.5407), (0.0, -5.099, -0.5234), (0.0, -5.099, -0.6371), (0.0, -5.099, -0.7936), (0.1599, -4.876, -0.4387), (0.1903, -3.809, -0.2425), (0.1966, -3.683, -0.2194), (0.2278, -3.005, -0.06023), (0.2422, -2.753, -0.006136), (0.3081, -1.89, 0.155), (0.2178, -4.956, -0.8165), (0.1885, -4.979, -0.6234), (0.1774, -4.978, -0.5423), (0.7082, 4.562, -0.8935), (0.2428, -4.912, -0.8935), (0.7052, 0.1961, -0.9139), (0.4144, -3.72, -0.8935), (0.428, -3.572, -0.8935), (0.6314, -1.368, -0.8935), (0.6583, -1.194, -0.8935), (0.6786, -0.9847, -0.8935), (0.7057, 0.9152, -0.9106), (0.7073, 3.088, -0.9006), (0.7073, 3.168, -0.9002), (0.7055, 0.5743, -0.9121), (0.692, -0.3943, -0.9037), (0.09336, -4.874, -0.6321), (0.09474, -4.872, -0.5313), (0.1728, -4.82, -0.6327), (0.1418, -4.807, -0.5332), (0.09703, -4.937, -0.6284), (0.1561, -4.875, -0.5368), (0.09831, -4.934, -0.535), (0.7858, 4.562, -0.8314), (0.2931, -4.818, -0.8387), (-0.0483, -5.035, -0.8463), (0.0, 4.561, -0.7955), (0.2443, 4.563, 0.815), (0.04769, -4.903, -0.4863), (-0.05219, -4.977, -0.4718), (-0.006786, 4.564, 0.8311), (0.7774, 0.2276, -0.8549), (1.397e-07, 0.1967, -0.8159), (0.4402, -3.708, -0.8443), (0.07715, -3.812, -0.302), (0.0106, -3.722, -0.7961), (-0.03048, -3.897, -0.2704), (-0.001342, -3.572, -0.7955), (-0.02592, -3.678, -0.2316), (0.4641, -3.564, -0.8315), (0.08657, -3.667, -0.2773), (-0.001342, -1.367, -0.7955), (-0.02592, -3.073, -0.1143), (0.7401, -1.366, -0.7996), (0.1009, -3.042, -0.1261), (-0.001342, -1.194, -0.7955), (-0.00515, -2.859, -0.05778), (0.7134, -1.179, -0.8602), (0.1281, -2.809, -0.06246), (-0.001342, -0.9838, -0.7955), (-0.00515, -1.943, 0.1254), (0.7458, -1.021, -0.8398), (0.175, -1.941, 0.1316), (0.4022, 4.562, 0.6336), (0.1994, -4.845, -0.5801), (0.2285, -1.723, 0.2256), (0.5051, -0.004886, -0.152), (0.2903, -3.754, -0.4413), (0.2971, -3.638, -0.4206), (0.3258, -2.717, -0.2577), (0.3765, -2.389, -0.2181), (0.4195, -1.48, -0.06632), (1.658e-07, 0.9147, -0.8126), (-0.00204, 1.689, 0.6533), (0.7802, 1.147, -0.8452), (0.2945, 1.686, 0.6697), (0.4697, 1.153, 0.12), (2.459e-07, 3.088, -0.8026), (-0.00204, 2.749, 0.7767), (0.818, 3.088, -0.8122), (0.2969, 2.747, 0.7734), (0.5082, 2.544, 0.1378), (0.7, 0.1832, -0.7693), (0.3999, -3.695, -0.8109), (0.4089, -3.559, -0.8064), (0.6036, -1.683, -0.7755), (0.6053, -1.422, -0.7566), (0.6747, -1.094, -0.7779), (0.7213, 4.562, -0.6948), (0.2529, -4.839, -0.8161), (0.1856, -1.816, 0.1522), (0.7047, 1.152, -0.7266), (0.7105, 2.733, -0.6492), (0.5586, 4.563, 0.1074), (0.2173, -4.854, -0.6509), (-0.01154, -1.872, 0.1668), (0.5743, 0.06041, -0.3587), (0.3366, -3.733, -0.5743), (0.3402, -3.615, -0.5711), (0.4652, -2.379, -0.4088), (0.5094, -2.024, -0.4084), (0.5385, -1.302, -0.4091), (0.5908, 1.152, -0.2418), (0.6112, 2.496, -0.2289), (0.0, 3.168, -0.8022), (-0.006786, 2.839, 0.7827), (0.7728, 3.168, -0.8563), (0.2844, 2.838, 0.7797), (0.5153, 2.698, 0.1361), (0.7113, 2.922, -0.6475), (0.6086, 2.651, -0.2257), (0.001238, -1.766, 0.2408), (0.4627, -1.306, 0.007261), (0.4213, -1.362, -0.02641), (0.4322, -0.2727, 0.06677), (0.5095, -0.01859, -0.1033), (0.4151, 0.5188, 0.2286), (0.4602, 1.007, 0.1441), (0.4954, 0.5709, -0.04104), (0.4356, 0.233, 0.1101), (0.2568, -0.6978, 0.4347), (0.7786, 0.6803, -0.8518), (0.5225, 0.5233, -0.09888), (0.0, 0.5738, -0.8141), (0.7037, 0.6437, -0.7439), (0.592, 0.5681, -0.3034), (0.3691, -0.5061, 0.2538), (0.3516, 0.2542, 0.3489), (0.4776, -0.7209, -0.1304), (0.3643, -0.08742, 0.2577), (-0.008631, -0.7071, 0.4534), (0.2729, 0.08764, 0.5046), (0.49, -0.8779, 0.006158), (0.2674, -0.3469, 0.4447), (-0.01077, 0.0838, 0.5195), (-0.01073, -0.3806, 0.4583), (0.1719, -4.8, -0.5306), (0.2063, -3.78, -0.3673), (0.2043, -3.661, -0.3385), (0.2394, -2.948, -0.1644), (0.2777, -2.684, -0.1174), (0.3241, -1.827, 0.05244), (0.3921, -1.554, 0.1038), (0.3445, -1.707, 0.04585), (0.0, -0.3926, -0.8057), (0.7617, -0.4144, -0.8487), (0.483, -0.698, -0.1855), (0.701, -0.4497, -0.8199), (0.556, -0.6084, -0.3833), (0.2942, 4.561, 0.7872), (0.4278, 1.504, 0.4462), (0.4613, 2.685, 0.4675), (0.4702, 2.804, 0.4619), (0.4586, 1.279, 0.3115), (0.4115, 0.6647, 0.2746), (0.3523, 0.3508, 0.3601), (-0.0057, 1.587, 0.6523), (0.2955, 0.1503, 0.4882), (-0.01119, 0.1289, 0.5171), (0.307, 1.59, 0.6626), (0.4372, 1.445, 0.4255), (0.4121, 0.6873, 0.2938), (-0.008539, 0.2277, 0.5201), (0.2846, 0.25, 0.4972), (0.3534, 0.39, 0.3866), (0.4579, 1.099, 0.1744), (0.4108, -1.58, 0.08106), (0.4645, -1.309, -0.02567), (0.01544, -1.787, 0.2326), (0.2408, -1.732, 0.2251), (0.4773, -0.8695, -0.02491), (0.4956, -0.1903, 0.01919), (0.3427, -0.499, 0.2251), (-0.007384, -1.255, 0.266), (0.3298, -1.069, 0.1435), (0.2345, -0.6852, 0.4185), (0.2117, -1.229, 0.2617), (-0.009035, -0.6896, 0.4447), (0.03914, -4.956, -0.8112), (0.03132, -4.966, -0.6411), (0.5216, 4.561, -0.7955), (0.2595, 4.561, -0.7955), (0.07146, -4.969, -0.8438), (0.2559, -4.876, -0.6893), (0.5196, 0.1967, -0.8159), (0.2593, 0.1967, -0.8159), (0.2872, -3.721, -0.7957), (0.1626, -3.722, -0.7956), (0.3035, -3.572, -0.7955), (0.135, -3.572, -0.7955), (0.4697, -1.367, -0.7955), (0.2092, -1.367, -0.7955), (0.4827, -1.194, -0.7955), (0.2421, -1.194, -0.7955), (0.4985, -0.9838, -0.7955), (0.2492, -0.9838, -0.7955), (0.52, 0.9147, -0.8126), (0.2595, 0.9147, -0.8126), (0.5212, 3.088, -0.8026), (0.26, 3.088, -0.8026), (0.5212, 3.168, -0.8022), (0.2601, 3.168, -0.8022), (0.5198, 0.5738, -0.8141), (0.2594, 0.5738, -0.8141), (0.5093, -0.3926, -0.8057), (0.2547, -0.3926, -0.8057), (0.02487, -4.971, -0.5483), (-0.05764, -5.023, -0.5458), (-0.05461, -5.018, -0.6375), (-0.0562, -5.019, -0.7932), (0.1089, -4.839, -0.5141), (0.1448, -3.793, -0.3277), (0.1524, -3.661, -0.304), (0.1816, -2.983, -0.1438), (0.1886, -2.734, -0.08587), (0.2584, -1.871, 0.0728), (0.1661, -4.873, -0.8059), (0.1668, -4.894, -0.6663), (0.15, -4.884, -0.5358), (0.7082, 4.561, -0.7955), (0.2096, -4.862, -0.8157), (0.7045, 0.1967, -0.8159), (0.4096, -3.72, -0.7956), (0.428, -3.572, -0.7955), (0.6314, -1.368, -0.7955), (0.6583, -1.194, -0.7955), (0.6787, -0.9838, -0.7955), (0.7046, 0.9146, -0.8126), (0.7063, 3.088, -0.8026), (0.7073, 3.168, -0.8022), (0.7045, 0.5738, -0.8141), (0.6918, -0.3927, -0.8057), (0.02371, -4.849, -0.6964), (0.02643, -4.844, -0.4666), (0.2142, -4.748, -0.685), (0.155, -4.726, -0.4793), (0.02847, -4.945, -0.698), (0.2197, -4.869, -0.4626), (0.03229, -4.942, -0.463)], [], [(154, 149, 2, 12), (11, 13, 6, 5), (178, 11, 5, 177), (109, 32, 57, 110), (170, 152, 9, 90), (158, 156, 14, 18), (21, 19, 15, 17), (180, 21, 17, 179), (162, 160, 22, 26), (29, 27, 23, 25), (182, 29, 25, 181), (172, 162, 26, 111), (115, 113, 38, 68), (68, 38, 37, 67), (66, 36, 35, 65), (92, 89, 33, 63), (99, 95, 82, 81), (64, 34, 31, 61), (70, 48, 43, 69), (166, 164, 39, 44), (47, 45, 40, 42), (118, 47, 42, 117), (46, 59, 58, 41), (10, 50, 56, 1), (88, 91, 49, 8), (20, 52, 51, 16), (28, 54, 53, 24), (112, 114, 54, 28), (62, 57, 32, 78), (59, 70, 69, 58), (50, 64, 61, 56), (91, 92, 63, 49), (52, 66, 65, 51), (54, 68, 67, 53), (114, 115, 68, 54), (55, 60, 77, 76), (0, 55, 76, 73), (60, 30, 75, 77), (148, 168, 71, 3), (4, 7, 72, 74), (116, 4, 74, 119), (86, 85, 84, 83), (93, 87, 142, 139), (79, 99, 137, 134), (81, 82, 85, 86), (58, 69, 92, 91), (41, 58, 91, 88), (69, 43, 89, 92), (164, 170, 90, 39), (99, 81, 138, 137), (86, 83, 94, 96), (81, 86, 96, 93), (87, 100, 102, 97), (96, 94, 98, 100), (93, 96, 100, 87), (100, 98, 101, 102), (38, 108, 107, 37), (36, 106, 105, 35), (34, 104, 103, 31), (79, 109, 110, 80), (81, 93, 139, 138), (32, 109, 133, 136), (109, 79, 134, 133), (79, 80, 95, 99), (49, 63, 115, 114), (8, 49, 114, 112), (63, 33, 113, 115), (152, 172, 111, 9), (30, 116, 119, 75), (48, 118, 117, 43), (129, 130, 126, 123), (131, 127, 126, 130), (128, 131, 122, 121), (120, 127, 131, 128), (122, 131, 130, 124), (125, 124, 130, 129), (120, 128, 121, 132), (133, 134, 137, 141), (139, 142, 143, 141), (136, 143, 140, 135), (143, 142, 144, 140), (141, 143, 136, 133), (141, 137, 138, 139), (78, 32, 136, 135), (87, 97, 144, 142), (188, 198, 171, 151), (151, 171, 172, 152), (194, 197, 169, 163), (163, 169, 170, 164), (187, 183, 145, 149), (186, 196, 167, 147), (147, 167, 168, 148), (177, 185, 31, 103), (183, 56, 61, 184), (195, 194, 163, 165), (165, 163, 164, 166), (185, 184, 61, 31), (198, 193, 161, 171), (171, 161, 162, 172), (193, 192, 159, 161), (161, 159, 160, 162), (191, 190, 155, 157), (157, 155, 156, 158), (197, 188, 151, 169), (169, 151, 152, 170), (189, 187, 149, 153), (153, 149, 154), (6, 174, 173, 5), (175, 146, 173, 174), (145, 146, 175, 176), (145, 176, 2, 149), (10, 1, 187, 189), (88, 8, 188, 197), (20, 16, 190, 191), (28, 24, 192, 193), (112, 28, 193, 198), (203, 150, 201, 199), (46, 41, 194, 195), (145, 183, 184, 146), (5, 173, 185, 177), (0, 73, 196, 186), (1, 56, 183, 187), (41, 88, 197, 194), (8, 112, 198, 188), (108, 182, 181, 107), (106, 180, 179, 105), (104, 178, 177, 103), (200, 199, 201, 202), (150, 204, 202, 201), (204, 205, 200, 202), (205, 203, 199, 200), (173, 146, 203, 205), (185, 173, 205, 204), (184, 185, 204, 150), (146, 184, 150, 203), (360, 218, 208, 355), (217, 211, 212, 219), (384, 383, 211, 217), (315, 316, 263, 238), (376, 296, 215, 358), (364, 224, 220, 362), (227, 223, 221, 225), (386, 385, 223, 227), (368, 232, 228, 366), (235, 231, 229, 233), (388, 387, 231, 235), (378, 317, 232, 368), (321, 274, 244, 319), (274, 273, 243, 244), (272, 271, 241, 242), (298, 269, 239, 295), (305, 287, 288, 301), (270, 267, 237, 240), (276, 275, 249, 254), (372, 250, 245, 370), (253, 248, 246, 251), (324, 323, 248, 253), (252, 247, 264, 265), (216, 207, 262, 256), (294, 214, 255, 297), (226, 222, 257, 258), (234, 230, 259, 260), (318, 234, 260, 320), (268, 284, 238, 263), (265, 264, 275, 276), (256, 262, 267, 270), (297, 255, 269, 298), (258, 257, 271, 272), (260, 259, 273, 274), (320, 260, 274, 321), (261, 282, 283, 266), (206, 279, 282, 261), (266, 283, 281, 236), (354, 209, 277, 374), (210, 280, 278, 213), (322, 325, 280, 210), (292, 289, 290, 291), (299, 345, 348, 293), (285, 340, 343, 305), (287, 292, 291, 288), (264, 297, 298, 275), (247, 294, 297, 264), (275, 298, 295, 249), (370, 245, 296, 376), (305, 343, 344, 287), (292, 302, 300, 289), (287, 299, 302, 292), (293, 303, 308, 306), (302, 306, 304, 300), (299, 293, 306, 302), (306, 308, 307, 304), (244, 243, 313, 314), (242, 241, 311, 312), (240, 237, 309, 310), (285, 286, 316, 315), (287, 344, 345, 299), (238, 342, 339, 315), (315, 339, 340, 285), (285, 305, 301, 286), (255, 320, 321, 269), (214, 318, 320, 255), (269, 321, 319, 239), (358, 215, 317, 378), (236, 281, 325, 322), (254, 249, 323, 324), (335, 329, 332, 336), (337, 336, 332, 333), (334, 327, 328, 337), (326, 334, 337, 333), (328, 330, 336, 337), (331, 335, 336, 330), (326, 338, 327, 334), (339, 347, 343, 340), (345, 347, 349, 348), (342, 341, 346, 349), (349, 346, 350, 348), (347, 339, 342, 349), (347, 345, 344, 343), (284, 341, 342, 238), (293, 348, 350, 303), (394, 357, 377, 404), (357, 358, 378, 377), (400, 369, 375, 403), (369, 370, 376, 375), (393, 355, 351, 389), (392, 353, 373, 402), (353, 354, 374, 373), (383, 309, 237, 391), (389, 390, 267, 262), (401, 371, 369, 400), (371, 372, 370, 369), (391, 237, 267, 390), (404, 377, 367, 399), (377, 378, 368, 367), (399, 367, 365, 398), (367, 368, 366, 365), (397, 363, 361, 396), (363, 364, 362, 361), (403, 375, 357, 394), (375, 376, 358, 357), (395, 359, 355, 393), (359, 360, 355), (212, 211, 379, 380), (381, 380, 379, 352), (351, 382, 381, 352), (351, 355, 208, 382), (216, 395, 393, 207), (294, 403, 394, 214), (226, 397, 396, 222), (234, 399, 398, 230), (318, 404, 399, 234), (409, 405, 407, 356), (252, 401, 400, 247), (351, 352, 390, 389), (211, 383, 391, 379), (206, 392, 402, 279), (207, 393, 389, 262), (247, 400, 403, 294), (214, 394, 404, 318), (314, 313, 387, 388), (312, 311, 385, 386), (310, 309, 383, 384), (406, 408, 407, 405), (356, 407, 408, 410), (410, 408, 406, 411), (411, 406, 405, 409), (379, 411, 409, 352), (391, 410, 411, 379), (390, 356, 410, 391), (352, 409, 356, 390), (4, 116, 322, 210), (3, 71, 277, 209), (7, 4, 210, 213), (72, 7, 213, 278), (9, 111, 317, 215), (12, 2, 208, 218), (6, 13, 219, 212), (50, 10, 216, 256), (13, 11, 217, 219), (17, 15, 221, 223), (16, 51, 257, 222), (18, 14, 220, 224), (15, 19, 225, 221), (52, 20, 226, 258), (19, 21, 227, 225), (25, 23, 229, 231), (24, 53, 259, 230), (26, 22, 228, 232), (23, 27, 233, 229), (27, 29, 235, 233), (30, 60, 266, 236), (104, 34, 240, 310), (35, 105, 311, 241), (106, 36, 242, 312), (37, 107, 313, 243), (108, 38, 244, 314), (38, 113, 319, 244), (33, 89, 295, 239), (39, 90, 296, 245), (42, 40, 246, 248), (43, 117, 323, 249), (44, 39, 245, 250), (40, 45, 251, 246), (118, 48, 254, 324), (45, 47, 253, 251), (59, 46, 252, 265), (64, 50, 256, 270), (51, 65, 271, 257), (66, 52, 258, 272), (53, 67, 273, 259), (55, 0, 206, 261), (62, 78, 284, 268), (70, 59, 265, 276), (60, 55, 261, 266), (34, 64, 270, 240), (65, 35, 241, 271), (36, 66, 272, 242), (67, 37, 243, 273), (48, 70, 276, 254), (57, 62, 268, 263), (76, 77, 283, 282), (73, 76, 282, 279), (77, 75, 281, 283), (74, 72, 278, 280), (75, 119, 325, 281), (80, 110, 316, 286), (82, 95, 301, 288), (95, 80, 286, 301), (83, 84, 290, 289), (84, 85, 291, 290), (85, 82, 288, 291), (89, 43, 249, 295), (90, 9, 215, 296), (78, 135, 341, 284), (98, 94, 300, 304), (94, 83, 289, 300), (101, 98, 304, 307), (97, 102, 308, 303), (102, 101, 307, 308), (178, 104, 310, 384), (105, 179, 385, 311), (180, 106, 312, 386), (107, 181, 387, 313), (182, 108, 314, 388), (110, 57, 263, 316), (144, 97, 303, 350), (111, 26, 232, 317), (113, 33, 239, 319), (116, 30, 236, 322), (117, 42, 248, 323), (47, 118, 324, 253), (119, 74, 280, 325), (125, 129, 335, 331), (122, 124, 330, 328), (124, 125, 331, 330), (121, 122, 328, 327), (123, 126, 332, 329), (126, 127, 333, 332), (127, 120, 326, 333), (129, 123, 329, 335), (132, 121, 327, 338), (120, 132, 338, 326), (135, 140, 346, 341), (140, 144, 350, 346), (186, 147, 353, 392), (147, 148, 354, 353), (189, 153, 359, 395), (153, 154, 360, 359), (155, 190, 396, 361), (156, 155, 361, 362), (191, 157, 363, 397), (157, 158, 364, 363), (159, 192, 398, 365), (160, 159, 365, 366), (195, 165, 371, 401), (165, 166, 372, 371), (167, 196, 402, 373), (168, 167, 373, 374), (148, 3, 209, 354), (166, 44, 250, 372), (71, 168, 374, 277), (22, 160, 366, 228), (14, 156, 362, 220), (154, 12, 218, 360), (158, 18, 224, 364), (174, 6, 212, 380), (175, 174, 380, 381), (176, 175, 381, 382), (2, 176, 382, 208), (11, 178, 384, 217), (179, 17, 223, 385), (21, 180, 386, 227), (181, 25, 231, 387), (29, 182, 388, 235), (0, 186, 392, 206), (10, 189, 395, 216), (190, 16, 222, 396), (20, 191, 397, 226), (192, 24, 230, 398), (46, 195, 401, 252), (196, 73, 279, 402)])
me_cube_001.polygons.foreach_set('use_smooth', [True] * 401)
me_cube_001.polygons.foreach_set('material_index', [0, 0, 0, 0, 0, 0, 0, 0, 0, 0, 0, 0, 0, 0, 0, 0, 0, 0, 0, 0, 0, 0, 0, 0, 0, 0, 0, 0, 0, 0, 0, 0, 0, 0, 0, 0, 0, 0, 0, 0, 0, 0, 0, 0, 0, 0, 0, 0, 0, 0, 0, 0, 0, 0, 0, 0, 0, 0, 0, 0, 0, 0, 0, 0, 0, 0, 0, 0, 0, 0, 0, 0, 0, 0, 0, 0, 0, 0, 0, 0, 0, 0, 0, 0, 0, 0, 0, 0, 0, 0, 0, 0, 0, 0, 0, 0, 0, 0, 0, 0, 0, 0, 0, 0, 0, 0, 0, 0, 0, 0, 0, 0, 0, 0, 0, 0, 0, 0, 0, 0, 0, 0, 0, 0, 0, 0, 0, 0, 0, 0, 0, 0, 0, 0, 0, 1, 1, 1, 1, 1, 1, 1, 1, 1, 1, 1, 1, 1, 1, 1, 1, 1, 1, 1, 1, 1, 1, 1, 1, 1, 1, 1, 1, 1, 1, 1, 1, 1, 1, 1, 1, 1, 1, 1, 1, 1, 1, 1, 1, 1, 1, 1, 1, 1, 1, 1, 1, 1, 1, 1, 1, 1, 1, 1, 1, 1, 1, 1, 1, 1, 1, 1, 1, 1, 1, 1, 1, 1, 1, 1, 1, 1, 1, 1, 1, 1, 1, 1, 1, 1, 1, 1, 1, 1, 1, 1, 1, 1, 1, 1, 1, 1, 1, 1, 1, 1, 1, 1, 1, 1, 1, 1, 1, 1, 1, 1, 1, 1, 1, 1, 1, 1, 1, 1, 1, 1, 1, 1, 1, 1, 1, 1, 1, 1, 1, 1, 1, 1, 1, 1, 0, 0, 0, 0, 0, 0, 0, 0, 0, 0, 0, 0, 0, 0, 0, 0, 0, 0, 0, 0, 0, 0, 0, 0, 0, 0, 0, 0, 0, 0, 0, 0, 0, 0, 0, 0, 0, 0, 0, 0, 0, 0, 0, 0, 0, 0, 0, 0, 0, 0, 0, 0, 0, 0, 0, 0, 0, 0, 0, 0, 0, 0, 0, 0, 0, 0, 0, 0, 0, 0, 0, 0, 0, 0, 0, 0, 0, 0, 0, 0, 0, 0, 0, 0, 0, 0, 0, 0, 0, 0, 0, 0, 0, 0, 0, 0, 0, 0, 0, 0, 0, 0, 0, 0, 0, 0, 0, 0, 0, 0, 0, 0, 0, 0, 0, 0, 0, 0, 0, 0, 0, 0, 0, 0, 0, 0, 0, 0, 0, 0, 0])
_k = {(83, 84): 1.0, (84, 85): 1.0, (121, 128): 1.0, (121, 132): 1.0, (120, 132): 1.0, (133, 134): 1.0, (135, 136): 1.0, (134, 137): 1.0, (138, 139): 1.0, (137, 138): 1.0, (139, 142): 1.0, (142, 144): 1.0, (133, 136): 1.0, (146, 173): 0.23922, (146, 184): 0.23922, (173, 185): 0.23922, (184, 185): 0.23922, (289, 290): 1.0, (290, 291): 1.0, (327, 334): 1.0, (327, 338): 1.0, (326, 338): 1.0, (339, 340): 1.0, (341, 342): 1.0, (340, 343): 1.0, (344, 345): 1.0, (343, 344): 1.0, (345, 348): 1.0, (348, 350): 1.0, (339, 342): 1.0, (352, 379): 0.23922, (352, 390): 0.23922, (379, 391): 0.23922, (390, 391): 0.23922}
me_cube_001.attributes.new('crease_edge', 'FLOAT', 'EDGE').data.foreach_set('value', [_k.get((min(e.vertices), max(e.vertices)), 0.0) for e in me_cube_001.edges])
me_cube_001.materials.append(mat_exterior_002)
me_cube_001.materials.append(mat_inside_faces_001)
me_cube_001.use_remesh_preserve_volume = False
me_cube_001.use_remesh_preserve_attributes = False
me_cube_001.use_mirror_vertex_groups = False
me_cube_001.auto_texspace = False
me_cube_001.update()

# ---- objects
ob_camera_001 = bpy.data.objects.new('Camera.001', cam_camera_001)
ob_cylinder = bpy.data.objects.new('Cylinder', me_cylinder)
ob_beziercurve = bpy.data.objects.new('BezierCurve', me_mesh)
ob_sun = bpy.data.objects.new('Sun', light_sun)
ob_cube = bpy.data.objects.new('Cube', me_cube)
ob_lamp = bpy.data.objects.new('Lamp', light_lamp)
ob_camera = bpy.data.objects.new('Camera', cam_camera)
ob_cube_001 = bpy.data.objects.new('Cube.001', me_cube_001)

# ---- transforms, parenting, visibility, modifiers, constraints
ob_camera_001.location = (7.801, 0.7953, 6.155)
ob_camera_001.rotation_euler = (0.9921, 0.02041, 0.7926)
ob_camera_001.lineart.crease_threshold = 0.0
ob_cylinder.location = (2.102, 6.028, -0.5116)
ob_cylinder.hide_viewport = True
ob_cylinder.lineart.crease_threshold = 0.0
_m = ob_cylinder.modifiers.new('Subsurf', 'SUBSURF')
_m.uv_smooth = 'PRESERVE_CORNERS'
_m.levels = 4
_m.render_levels = 3
_m.show_only_control_edges = False
ob_beziercurve.location = (-4.907, 5.715, -0.3375)
ob_beziercurve.rotation_euler = (0.0, -0.0, -2.443)
ob_beziercurve.hide_viewport = True
ob_beziercurve.lineart.crease_threshold = 0.0
_m = ob_beziercurve.modifiers.new('Subsurf', 'SUBSURF')
_m.uv_smooth = 'PRESERVE_CORNERS'
_m.quality = 2
_m.levels = 3
_m.show_only_control_edges = False
ob_sun.location = (-1.642, 0.161, 2.137)
ob_sun.rotation_euler = (0.7428, 0.2249, 0.1694)
ob_sun.lineart.crease_threshold = 0.0
ob_cube.location = (0.00927, 0.0, 0.0)
ob_cube.lock_rotations_4d = False
ob_cube.empty_display_type = 'ARROWS'
ob_cube.show_texture_space = True
ob_cube.lineart.crease_threshold = 0.0
_m = ob_cube.modifiers.new('Mirror', 'MIRROR')
_m.use_clip = True
_m.merge_threshold = 0.01
_m = ob_cube.modifiers.new('Subsurf', 'SUBSURF')
_m.uv_smooth = 'PRESERVE_CORNERS'
_m.levels = 3
_m.render_levels = 6
_m.show_only_control_edges = False
_m = ob_cube.modifiers.new('EdgeSplit', 'EDGE_SPLIT')
_m.split_angle = 1.047
ob_lamp.location = (4.076, 1.005, 5.904)
ob_lamp.rotation_euler = (0.6503, 0.05522, 1.866)
ob_lamp.lock_rotations_4d = False
ob_lamp.empty_display_type = 'ARROWS'
ob_lamp.color = (0.0, 0.0, 0.0, 0.0)
ob_lamp.lineart.crease_threshold = 0.0
ob_camera.location = (7.481, -6.508, 5.344)
ob_camera.rotation_euler = (1.109, 0.0, 0.8149)
ob_camera.lock_rotations_4d = False
ob_camera.empty_display_type = 'ARROWS'
ob_camera.color = (0.0, 0.0, 0.0, 0.0)
ob_camera.display_type = 'WIRE'
ob_camera.lineart.crease_threshold = 0.0
ob_cube_001.location = (-3.074, 0.0, 0.0)
ob_cube_001.lock_rotations_4d = False
ob_cube_001.empty_display_type = 'ARROWS'
ob_cube_001.show_texture_space = True
ob_cube_001.lineart.crease_threshold = 0.0
_m = ob_cube_001.modifiers.new('Mirror', 'MIRROR')
_m.use_clip = True
_m.merge_threshold = 0.01
_m = ob_cube_001.modifiers.new('Subsurf', 'SUBSURF')
_m.uv_smooth = 'PRESERVE_CORNERS'
_m.levels = 3
_m.render_levels = 6
_m.show_only_control_edges = False
_m = ob_cube_001.modifiers.new('EdgeSplit', 'EDGE_SPLIT')

# ---- collection membership
col_collection_1.objects.link(ob_camera_001)
col_collection_1.objects.link(ob_cylinder)
col_collection_1.objects.link(ob_beziercurve)
col_collection_1.objects.link(ob_sun)
col_collection_1.objects.link(ob_cube)
col_collection_1.objects.link(ob_lamp)
col_collection_1.objects.link(ob_camera)
col_collection_2.objects.link(ob_cube_001)

# ---- scene / render settings (as saved in the file)
scene.camera = ob_camera
scene.frame_start = 1; scene.frame_end = 250; scene.frame_set(1)
scene.render.engine = 'CYCLES'
scene.render.dither_intensity = 0.0
scene.cycles.use_denoising = False
scene.cycles.samples = 128
scene.cycles.sampling_pattern = 'TABULATED_SOBOL'
scene.cycles.use_adaptive_sampling = False
scene.cycles.use_light_tree = False
scene.cycles.blur_glossy = 0.0
scene.cycles.sample_clamp_indirect = 0.0
scene.view_settings.view_transform = 'Standard'
bpy.context.view_layer.update()
